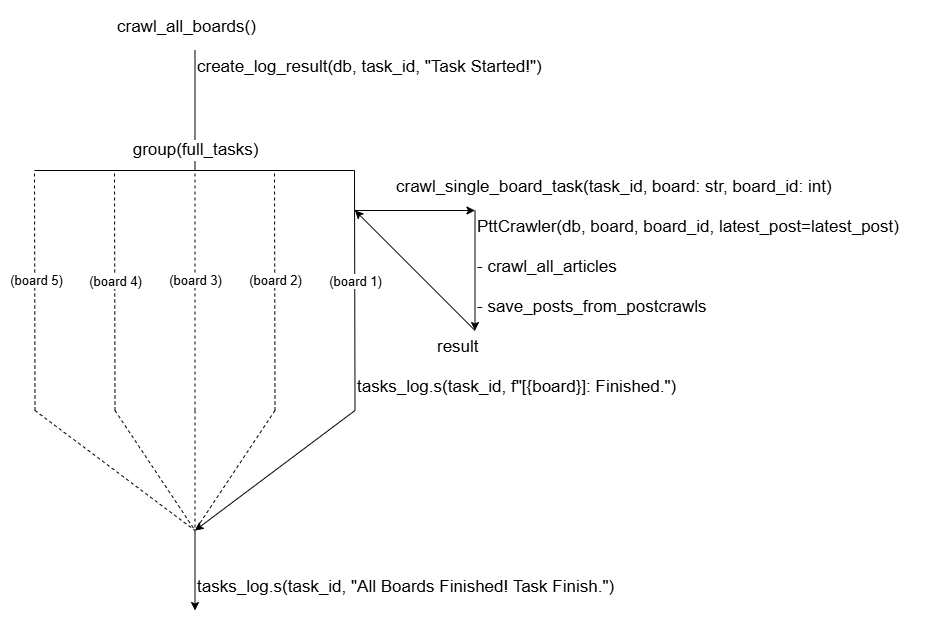

The diagram above was exported from draw.io. Its source (the exported page's mxGraphModel, read from the mxfile embedded in the PNG):
<mxGraphModel dx="1722" dy="1001" grid="1" gridSize="10" guides="1" tooltips="1" connect="1" arrows="1" fold="1" page="1" pageScale="1" pageWidth="1169" pageHeight="827" math="0" shadow="0">
  <root>
    <mxCell id="0" />
    <mxCell id="1" parent="0" />
    <mxCell id="lNfFWWisnFYIXk-eMTto-6" value="" style="endArrow=none;html=1;rounded=0;" edge="1" parent="1">
      <mxGeometry width="50" height="50" relative="1" as="geometry">
        <mxPoint x="40" y="200" as="sourcePoint" />
        <mxPoint x="360" y="200" as="targetPoint" />
      </mxGeometry>
    </mxCell>
    <mxCell id="lNfFWWisnFYIXk-eMTto-7" value="" style="endArrow=none;html=1;rounded=0;" edge="1" parent="1">
      <mxGeometry width="50" height="50" relative="1" as="geometry">
        <mxPoint x="200.5" y="200" as="sourcePoint" />
        <mxPoint x="200.5" y="80" as="targetPoint" />
      </mxGeometry>
    </mxCell>
    <mxCell id="lNfFWWisnFYIXk-eMTto-19" value="group(full_tasks)" style="edgeLabel;html=1;align=center;verticalAlign=middle;resizable=0;points=[];fontSize=17;" vertex="1" connectable="0" parent="lNfFWWisnFYIXk-eMTto-7">
      <mxGeometry relative="1" as="geometry">
        <mxPoint y="40" as="offset" />
      </mxGeometry>
    </mxCell>
    <mxCell id="lNfFWWisnFYIXk-eMTto-8" value="" style="endArrow=none;html=1;rounded=0;dashed=1;" edge="1" parent="1">
      <mxGeometry width="50" height="50" relative="1" as="geometry">
        <mxPoint x="40.5" y="440" as="sourcePoint" />
        <mxPoint x="40" y="200" as="targetPoint" />
      </mxGeometry>
    </mxCell>
    <mxCell id="lNfFWWisnFYIXk-eMTto-54" value="(board 5)" style="edgeLabel;html=1;align=center;verticalAlign=middle;resizable=0;points=[];fontSize=13;" vertex="1" connectable="0" parent="lNfFWWisnFYIXk-eMTto-8">
      <mxGeometry x="0.1264" y="-1" relative="1" as="geometry">
        <mxPoint y="5" as="offset" />
      </mxGeometry>
    </mxCell>
    <mxCell id="lNfFWWisnFYIXk-eMTto-9" value="" style="endArrow=none;html=1;rounded=0;dashed=1;" edge="1" parent="1">
      <mxGeometry width="50" height="50" relative="1" as="geometry">
        <mxPoint x="120.5" y="440" as="sourcePoint" />
        <mxPoint x="120" y="200" as="targetPoint" />
      </mxGeometry>
    </mxCell>
    <mxCell id="lNfFWWisnFYIXk-eMTto-55" value="&lt;span style=&quot;color: rgb(0, 0, 0); font-family: Helvetica; font-size: 13px; font-style: normal; font-variant-ligatures: normal; font-variant-caps: normal; font-weight: 400; letter-spacing: normal; orphans: 2; text-align: center; text-indent: 0px; text-transform: none; widows: 2; word-spacing: 0px; -webkit-text-stroke-width: 0px; white-space: nowrap; background-color: rgb(255, 255, 255); text-decoration-thickness: initial; text-decoration-style: initial; text-decoration-color: initial; display: inline !important; float: none;&quot;&gt;(board 4)&lt;/span&gt;" style="edgeLabel;html=1;align=center;verticalAlign=middle;resizable=0;points=[];" vertex="1" connectable="0" parent="lNfFWWisnFYIXk-eMTto-9">
      <mxGeometry x="0.1333" y="1" relative="1" as="geometry">
        <mxPoint x="1" y="6" as="offset" />
      </mxGeometry>
    </mxCell>
    <mxCell id="lNfFWWisnFYIXk-eMTto-10" value="" style="endArrow=none;html=1;rounded=0;dashed=1;" edge="1" parent="1">
      <mxGeometry width="50" height="50" relative="1" as="geometry">
        <mxPoint x="200.5" y="440" as="sourcePoint" />
        <mxPoint x="200.5" y="200" as="targetPoint" />
      </mxGeometry>
    </mxCell>
    <mxCell id="lNfFWWisnFYIXk-eMTto-56" value="&lt;span style=&quot;font-size: 13px;&quot;&gt;(board 3)&lt;/span&gt;" style="edgeLabel;html=1;align=center;verticalAlign=middle;resizable=0;points=[];" vertex="1" connectable="0" parent="lNfFWWisnFYIXk-eMTto-10">
      <mxGeometry x="0.1125" y="-4" relative="1" as="geometry">
        <mxPoint x="-4" y="3" as="offset" />
      </mxGeometry>
    </mxCell>
    <mxCell id="lNfFWWisnFYIXk-eMTto-11" value="" style="endArrow=none;html=1;rounded=0;dashed=1;" edge="1" parent="1">
      <mxGeometry width="50" height="50" relative="1" as="geometry">
        <mxPoint x="280.5" y="440" as="sourcePoint" />
        <mxPoint x="280" y="200" as="targetPoint" />
      </mxGeometry>
    </mxCell>
    <mxCell id="lNfFWWisnFYIXk-eMTto-57" value="&lt;span style=&quot;font-size: 13px;&quot;&gt;(board 2)&lt;/span&gt;" style="edgeLabel;html=1;align=center;verticalAlign=middle;resizable=0;points=[];" vertex="1" connectable="0" parent="lNfFWWisnFYIXk-eMTto-11">
      <mxGeometry x="0.1194" y="-2" relative="1" as="geometry">
        <mxPoint x="-2" y="4" as="offset" />
      </mxGeometry>
    </mxCell>
    <mxCell id="lNfFWWisnFYIXk-eMTto-12" value="" style="endArrow=none;html=1;rounded=0;exitX=0;exitY=1;exitDx=0;exitDy=0;" edge="1" parent="1" source="lNfFWWisnFYIXk-eMTto-48">
      <mxGeometry width="50" height="50" relative="1" as="geometry">
        <mxPoint x="360.5" y="480" as="sourcePoint" />
        <mxPoint x="360" y="200" as="targetPoint" />
      </mxGeometry>
    </mxCell>
    <mxCell id="lNfFWWisnFYIXk-eMTto-58" value="&lt;span style=&quot;font-size: 13px;&quot;&gt;(board 1)&lt;/span&gt;" style="edgeLabel;html=1;align=center;verticalAlign=middle;resizable=0;points=[];" vertex="1" connectable="0" parent="lNfFWWisnFYIXk-eMTto-12">
      <mxGeometry x="0.1403" y="-1" relative="1" as="geometry">
        <mxPoint x="-1" y="7" as="offset" />
      </mxGeometry>
    </mxCell>
    <mxCell id="lNfFWWisnFYIXk-eMTto-14" value="crawl_all_boards()" style="text;whiteSpace=wrap;fontSize=17;" vertex="1" parent="1">
      <mxGeometry x="120.5" y="40" width="160" height="40" as="geometry" />
    </mxCell>
    <mxCell id="lNfFWWisnFYIXk-eMTto-29" value="" style="endArrow=classic;html=1;rounded=0;" edge="1" parent="1">
      <mxGeometry width="50" height="50" relative="1" as="geometry">
        <mxPoint x="360.5" y="440" as="sourcePoint" />
        <mxPoint x="200.5" y="560" as="targetPoint" />
      </mxGeometry>
    </mxCell>
    <mxCell id="lNfFWWisnFYIXk-eMTto-30" value="" style="endArrow=none;html=1;rounded=0;startFill=0;dashed=1;" edge="1" parent="1">
      <mxGeometry width="50" height="50" relative="1" as="geometry">
        <mxPoint x="280.5" y="440" as="sourcePoint" />
        <mxPoint x="200.5" y="560" as="targetPoint" />
      </mxGeometry>
    </mxCell>
    <mxCell id="lNfFWWisnFYIXk-eMTto-31" value="" style="endArrow=none;html=1;rounded=0;startFill=0;dashed=1;" edge="1" parent="1">
      <mxGeometry width="50" height="50" relative="1" as="geometry">
        <mxPoint x="200.5" y="440" as="sourcePoint" />
        <mxPoint x="200.5" y="560" as="targetPoint" />
      </mxGeometry>
    </mxCell>
    <mxCell id="lNfFWWisnFYIXk-eMTto-32" value="" style="endArrow=none;html=1;rounded=0;startFill=0;dashed=1;" edge="1" parent="1">
      <mxGeometry width="50" height="50" relative="1" as="geometry">
        <mxPoint x="120.5" y="440" as="sourcePoint" />
        <mxPoint x="200.5" y="560" as="targetPoint" />
      </mxGeometry>
    </mxCell>
    <mxCell id="lNfFWWisnFYIXk-eMTto-33" value="" style="endArrow=none;html=1;rounded=0;startFill=0;dashed=1;" edge="1" parent="1">
      <mxGeometry width="50" height="50" relative="1" as="geometry">
        <mxPoint x="40.5" y="440" as="sourcePoint" />
        <mxPoint x="200.5" y="560" as="targetPoint" />
      </mxGeometry>
    </mxCell>
    <mxCell id="lNfFWWisnFYIXk-eMTto-37" value="" style="endArrow=classic;html=1;rounded=0;" edge="1" parent="1">
      <mxGeometry width="50" height="50" relative="1" as="geometry">
        <mxPoint x="360.5" y="240" as="sourcePoint" />
        <mxPoint x="480.5" y="240" as="targetPoint" />
      </mxGeometry>
    </mxCell>
    <mxCell id="lNfFWWisnFYIXk-eMTto-36" value="create_log_result(db, task_id, &quot;Task Started!&quot;)" style="text;whiteSpace=wrap;fontSize=17;" vertex="1" parent="1">
      <mxGeometry x="200.5" y="80" width="360" height="40" as="geometry" />
    </mxCell>
    <mxCell id="lNfFWWisnFYIXk-eMTto-38" value="" style="endArrow=classic;html=1;rounded=0;entryX=0;entryY=1;entryDx=0;entryDy=0;" edge="1" parent="1" target="lNfFWWisnFYIXk-eMTto-43">
      <mxGeometry width="50" height="50" relative="1" as="geometry">
        <mxPoint x="480.5" y="240" as="sourcePoint" />
        <mxPoint x="480.5" y="440" as="targetPoint" />
      </mxGeometry>
    </mxCell>
    <mxCell id="lNfFWWisnFYIXk-eMTto-40" value="PttCrawler(db, board, board_id, latest_post=latest_post)" style="text;whiteSpace=wrap;fontSize=17;" vertex="1" parent="1">
      <mxGeometry x="480.5" y="240" width="440" height="40" as="geometry" />
    </mxCell>
    <mxCell id="lNfFWWisnFYIXk-eMTto-42" value="- crawl_all_articles" style="text;whiteSpace=wrap;fontSize=17;" vertex="1" parent="1">
      <mxGeometry x="480.5" y="280" width="200" height="40" as="geometry" />
    </mxCell>
    <mxCell id="lNfFWWisnFYIXk-eMTto-43" value="- save_posts_from_postcrawls" style="text;whiteSpace=wrap;fontSize=17;" vertex="1" parent="1">
      <mxGeometry x="480.5" y="320" width="240" height="40" as="geometry" />
    </mxCell>
    <mxCell id="lNfFWWisnFYIXk-eMTto-44" value="" style="endArrow=classic;html=1;rounded=0;exitX=0;exitY=1;exitDx=0;exitDy=0;" edge="1" parent="1" source="lNfFWWisnFYIXk-eMTto-43">
      <mxGeometry width="50" height="50" relative="1" as="geometry">
        <mxPoint x="480.5" y="440" as="sourcePoint" />
        <mxPoint x="360.5" y="240" as="targetPoint" />
      </mxGeometry>
    </mxCell>
    <mxCell id="lNfFWWisnFYIXk-eMTto-46" value="&lt;span style=&quot;color: rgb(0, 0, 0); font-family: Helvetica; font-style: normal; font-variant-ligatures: normal; font-variant-caps: normal; font-weight: 400; letter-spacing: normal; orphans: 2; text-align: center; text-indent: 0px; text-transform: none; widows: 2; word-spacing: 0px; -webkit-text-stroke-width: 0px; white-space: nowrap; background-color: rgb(255, 255, 255); text-decoration-thickness: initial; text-decoration-style: initial; text-decoration-color: initial; float: none; display: inline !important;&quot;&gt;crawl_single_board_task(task_id, board: str, board_id: int)&lt;/span&gt;" style="text;whiteSpace=wrap;html=1;fontSize=17;" vertex="1" parent="1">
      <mxGeometry x="399.5" y="200" width="441" height="40" as="geometry" />
    </mxCell>
    <mxCell id="lNfFWWisnFYIXk-eMTto-48" value="tasks_log.s(task_id, f&quot;[{board}]: Finished.&quot;)" style="text;whiteSpace=wrap;fontSize=17;" vertex="1" parent="1">
      <mxGeometry x="360.5" y="400" width="360" height="40" as="geometry" />
    </mxCell>
    <mxCell id="lNfFWWisnFYIXk-eMTto-50" value="&lt;div style=&quot;text-align: center;&quot;&gt;&lt;span style=&quot;color: light-dark(rgb(0, 0, 0), rgb(255, 255, 255)); text-wrap-mode: nowrap; background-color: rgb(255, 255, 255);&quot;&gt;result&lt;/span&gt;&lt;/div&gt;" style="text;whiteSpace=wrap;html=1;fontSize=17;" vertex="1" parent="1">
      <mxGeometry x="440.5" y="360" width="81" height="40" as="geometry" />
    </mxCell>
    <mxCell id="lNfFWWisnFYIXk-eMTto-52" value="tasks_log.s(task_id, &quot;All Boards Finished! Task Finish.&quot;)" style="text;whiteSpace=wrap;fontSize=17;" vertex="1" parent="1">
      <mxGeometry x="200.5" y="600" width="440" height="40" as="geometry" />
    </mxCell>
    <mxCell id="lNfFWWisnFYIXk-eMTto-53" value="" style="endArrow=none;html=1;rounded=0;endFill=1;startFill=1;startArrow=classic;" edge="1" parent="1">
      <mxGeometry width="50" height="50" relative="1" as="geometry">
        <mxPoint x="200.5" y="640" as="sourcePoint" />
        <mxPoint x="200.5" y="560" as="targetPoint" />
      </mxGeometry>
    </mxCell>
  </root>
</mxGraphModel>